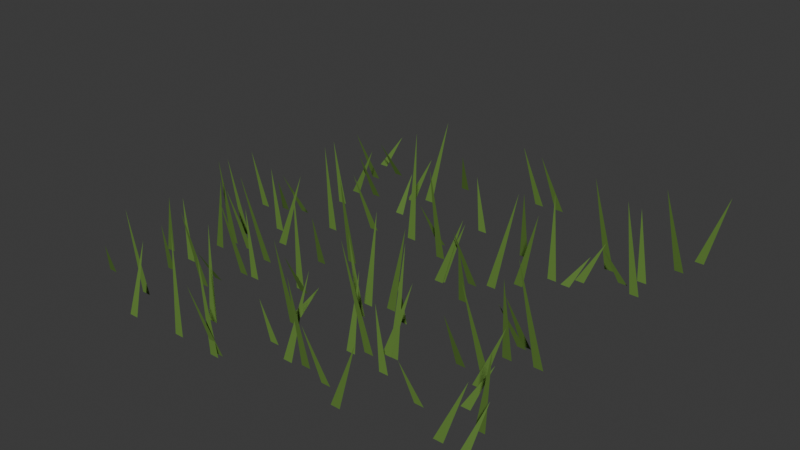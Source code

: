 # Source: prop_grass.blend  (saved by Blender 4.5.92; exported with 4.5.12 LTS)
import bpy
from mathutils import Matrix  # noqa: F401  (used for matrix-valued properties, if any)

bpy.ops.wm.read_factory_settings(use_empty=True)
scene = bpy.context.scene
scene.name = 'Scene'

# ---- collections
col_prop_grass = bpy.data.collections.new('prop_grass'); scene.collection.children.link(col_prop_grass)

# ---- materials (node trees are filled in below, after node groups)
mat_art05_leaf_sun = bpy.data.materials.new('art05_leaf_sun')
mat_art05_leaf_sun.diffuse_color = (0.11, 0.22, 0.035, 1.0)

# ---- material node trees
mat_art05_leaf_sun.use_nodes = True; mat_art05_leaf_sun.node_tree.nodes.clear()
_N = mat_art05_leaf_sun.node_tree.nodes; _L = mat_art05_leaf_sun.node_tree.links
n0 = _N.new('ShaderNodeBsdfPrincipled'); n0.name = 'Principled BSDF'; n0.location = (-200, 100)
n0.inputs[0].default_value = (0.11, 0.22, 0.035, 1.0)
n0.inputs[2].default_value = 0.76
n1 = _N.new('ShaderNodeOutputMaterial'); n1.name = 'Material Output'; n1.location = (200, 100)
_L.new(n0.outputs[0], n1.inputs[0])
n1.is_active_output = True

# ---- world
world_world = bpy.data.worlds.new('World'); scene.world = world_world
world_world.use_nodes = True; world_world.node_tree.nodes.clear()
_N = world_world.node_tree.nodes; _L = world_world.node_tree.links
n0 = _N.new('ShaderNodeOutputWorld'); n0.name = 'World Output'; n0.location = (200, 100)
n1 = _N.new('ShaderNodeBackground'); n1.name = 'Background'; n1.location = (-200, 100)
n1.inputs[0].default_value = (0.05088, 0.05088, 0.05088, 1.0)
_L.new(n1.outputs[0], n0.inputs[0])
n0.is_active_output = True
world_world.color = (0.05088, 0.05088, 0.05088)
world_world.sun_shadow_jitter_overblur = 0.0

# ---- meshes
me_dry_grass_blades = bpy.data.meshes.new('dry_grass_blades')
me_dry_grass_blades.from_pydata([(-1.56, 0.2227, 0.0), (-1.48, 0.2227, 0.0), (-1.434, 0.0648, 0.3505), (-0.8721, -0.8094, 0.0), (-0.7921, -0.8094, 0.0), (-0.9882, -0.7197, 0.5283), (0.4069, -1.104, 0.0), (0.4869, -1.104, 0.0), (0.3881, -0.9343, 0.5645), (0.78, 0.42, 0.0), (0.86, 0.42, 0.0), (0.9947, 0.3766, 0.6801), (1.633, -1.248, 0.0), (1.713, -1.248, 0.0), (1.815, -1.359, 0.7282), (-0.9743, 0.2005, 0.0), (-0.8943, 0.2005, 0.0), (-1.088, 0.2945, 0.6902), (1.394, 0.9594, 0.0), (1.474, 0.9594, 0.0), (1.267, 0.8925, 0.2936), (0.04256, 0.3857, 0.0), (0.1226, 0.3857, 0.0), (0.1026, 0.2068, 0.8584), (1.715, -1.568, 0.0), (1.795, -1.568, 0.0), (1.857, -1.42, 0.4168), (1.486, -1.489, 0.0), (1.566, -1.489, 0.0), (1.679, -1.395, 0.4677), (0.03305, 0.9754, 0.0), (0.113, 0.9754, 0.0), (-0.07328, 1.08, 0.4304), (1.309, -0.7431, 0.0), (1.389, -0.7431, 0.0), (1.188, -0.8241, 0.7285), (0.5013, 0.2008, 0.0), (0.5813, 0.2008, 0.0), (0.4689, 0.03597, 0.5063), (0.7516, -1.152, 0.0), (0.8316, -1.152, 0.0), (0.6391, -1.057, 0.4574), (-0.6442, -1.444, 0.0), (-0.5642, -1.444, 0.0), (-0.727, -1.312, 0.7153), (-1.481, -0.3303, 0.0), (-1.401, -0.3303, 0.0), (-1.621, -0.3171, 0.6353), (1.3, -0.291, 0.0), (1.38, -0.291, 0.0), (1.208, -0.4134, 0.3714), (-0.478, -0.7025, 0.0), (-0.398, -0.7025, 0.0), (-0.5778, -0.5892, 0.7626), (1.415, -1.109, 0.0), (1.495, -1.109, 0.0), (1.605, -1.01, 0.3457), (0.121, 1.715, 0.0), (0.201, 1.715, 0.0), (-0.01755, 1.692, 0.5202), (-1.742, 0.1529, 0.0), (-1.662, 0.1529, 0.0), (-1.879, 0.1841, 0.4643), (-0.729, 0.7926, 0.0), (-0.649, 0.7926, 0.0), (-0.692, 0.9726, 0.3188), (-0.2278, -0.9934, 0.0), (-0.1478, -0.9934, 0.0), (-0.03029, -0.9063, 0.2638), (0.5181, -1.037, 0.0), (0.5981, -1.037, 0.0), (0.3999, -1.123, 0.8965), (-1.261, 0.6362, 0.0), (-1.181, 0.6362, 0.0), (-1.382, 0.7148, 0.5241), (-0.5847, 1.562, 0.0), (-0.5047, 1.562, 0.0), (-0.4663, 1.4, 0.3974), (0.3152, 1.734, 0.0), (0.3952, 1.734, 0.0), (0.2027, 1.639, 0.5056), (1.163, -1.277, 0.0), (1.243, -1.277, 0.0), (1.023, -1.274, 0.2694), (0.5391, -1.499, 0.0), (0.6191, -1.499, 0.0), (0.4017, -1.53, 0.4193), (0.133, -0.6891, 0.0), (0.213, -0.6891, 0.0), (0.006012, -0.6218, 0.6011), (0.2762, 0.09208, 0.0), (0.3562, 0.09208, 0.0), (0.4728, 0.1809, 0.5167), (-0.2939, -1.746, 0.0), (-0.2139, -1.746, 0.0), (-0.4223, -1.683, 0.7279), (0.9353, 0.6581, 0.0), (1.015, 0.6581, 0.0), (0.8669, 0.8018, 0.6656), (0.1415, -1.462, 0.0), (0.2215, -1.462, 0.0), (0.2722, -1.306, 0.6861), (1.533, -0.433, 0.0), (1.613, -0.433, 0.0), (1.455, -0.5686, 0.884), (-0.7024, 0.4237, 0.0), (-0.6224, 0.4237, 0.0), (-0.8314, 0.3619, 0.4853), (1.062, 0.6482, 0.0), (1.142, 0.6482, 0.0), (1.249, 0.7532, 0.2663), (-0.4578, -0.128, 0.0), (-0.3778, -0.128, 0.0), (-0.3656, -0.3003, 0.8257), (-1.093, -1.133, 0.0), (-1.013, -1.133, 0.0), (-1.028, -1.312, 0.7183), (-1.315, 0.8791, 0.0), (-1.235, 0.8791, 0.0), (-1.097, 0.9071, 0.444), (1.639, 1.416, 0.0), (1.719, 1.416, 0.0), (1.562, 1.279, 0.7427), (-1.479, -0.936, 0.0), (-1.399, -0.936, 0.0), (-1.592, -0.8418, 0.4813), (-0.986, -0.8159, 0.0), (-0.906, -0.8159, 0.0), (-0.9677, -0.9946, 0.7279), (-0.3449, 0.4884, 0.0), (-0.2649, 0.4884, 0.0), (-0.3849, 0.6496, 0.885), (-1.26, 1.42, 0.0), (-1.18, 1.42, 0.0), (-1.303, 1.26, 0.3406), (-0.9969, -0.5519, 0.0), (-0.9169, -0.5519, 0.0), (-1.02, -0.7206, 0.7984), (0.2685, 0.07419, 0.0), (0.3485, 0.07419, 0.0), (0.463, 0.1666, 0.5592), (0.5935, -0.04312, 0.0), (0.6735, -0.04312, 0.0), (0.6994, -0.2106, 0.589), (0.6318, 0.2643, 0.0), (0.7118, 0.2643, 0.0), (0.8118, 0.3774, 0.8031), (-1.39, 0.2888, 0.0), (-1.31, 0.2888, 0.0), (-1.486, 0.1708, 0.3543), (0.6841, -0.9661, 0.0), (0.7641, -0.9661, 0.0), (0.6825, -0.791, 0.8231), (0.5508, 0.8366, 0.0), (0.6308, 0.8366, 0.0), (0.6668, 0.6734, 0.6533), (-1.825, -1.445, 0.0), (-1.745, -1.445, 0.0), (-1.659, -1.574, 0.3252), (0.4355, -0.5676, 0.0), (0.5155, -0.5676, 0.0), (0.3363, -0.4535, 0.3128), (1.199, 1.082, 0.0), (1.279, 1.082, 0.0), (1.131, 0.9379, 0.8294), (-0.1636, -1.09, 0.0), (-0.08358, -1.09, 0.0), (-0.09557, -1.268, 0.7813), (1.297, -0.4703, 0.0), (1.377, -0.4703, 0.0), (1.394, -0.6412, 0.7444), (-1.508, 1.492, 0.0), (-1.428, 1.492, 0.0), (-1.326, 1.602, 0.2966), (1.332, -0.8695, 0.0), (1.412, -0.8695, 0.0), (1.538, -0.8003, 0.5036), (-1.086, -0.9992, 0.0), (-1.006, -0.9992, 0.0), (-1.051, -1.179, 0.3128), (-1.491, -1.131, 0.0), (-1.411, -1.131, 0.0), (-1.336, -1.27, 0.4887), (1.698, 1.65, 0.0), (1.778, 1.65, 0.0), (1.91, 1.706, 0.6167), (-0.8136, 1.06, 0.0), (-0.7336, 1.06, 0.0), (-0.6272, 1.165, 0.4106), (-1.343, -1.501, 0.0), (-1.263, -1.501, 0.0), (-1.481, -1.472, 0.6543), (-0.4268, -0.7143, 0.0), (-0.3468, -0.7143, 0.0), (-0.3955, -0.8941, 0.3829), (0.2913, -1.433, 0.0), (0.3713, -1.433, 0.0), (0.3739, -1.608, 0.8135), (-1.25, -0.5046, 0.0), (-1.17, -0.5046, 0.0), (-1.38, -0.5647, 0.5211), (-1.155, -1.769, 0.0), (-1.075, -1.769, 0.0), (-1.14, -1.591, 0.5513), (-1.443, -0.4999, 0.0), (-1.363, -0.4999, 0.0), (-1.328, -0.6631, 0.8229), (-0.09654, 0.5762, 0.0), (-0.01654, 0.5762, 0.0), (-0.1929, 0.4587, 0.3654), (-0.08755, -1.362, 0.0), (-0.007552, -1.362, 0.0), (-0.2233, -1.323, 0.2873), (0.2554, -0.486, 0.0), (0.3354, -0.486, 0.0), (0.4698, -0.5306, 0.7602), (1.099, -0.7396, 0.0), (1.179, -0.7396, 0.0), (1.12, -0.9186, 0.4859), (-0.2829, -1.713, 0.0), (-0.2029, -1.713, 0.0), (-0.3839, -1.825, 0.5618), (-1.313, -0.09574, 0.0), (-1.233, -0.09574, 0.0), (-1.431, -0.01115, 0.4975), (1.548, 0.86, 0.0), (1.628, 0.86, 0.0), (1.423, 0.9321, 0.7276), (-1.38, 1.231, 0.0), (-1.3, 1.231, 0.0), (-1.441, 1.083, 0.4656), (-1.122, 0.9387, 0.0), (-1.042, 0.9387, 0.0), (-1.122, 0.7632, 0.4368), (0.6236, -0.9687, 0.0), (0.7036, -0.9687, 0.0), (0.7864, -0.837, 0.5696), (-1.477, -0.6286, 0.0), (-1.397, -0.6286, 0.0), (-1.272, -0.7018, 0.6886), (1.495, 1.076, 0.0), (1.575, 1.076, 0.0), (1.406, 1.202, 0.5582), (-1.742, -0.9234, 0.0), (-1.662, -0.9234, 0.0), (-1.544, -1.011, 0.5638), (-0.6868, -1.731, 0.0), (-0.6068, -1.731, 0.0), (-0.7771, -1.607, 0.7493), (0.07589, -0.5423, 0.0), (0.1559, -0.5423, 0.0), (0.06274, -0.3703, 0.7077), (-0.642, -0.2903, 0.0), (-0.562, -0.2903, 0.0), (-0.528, -0.4544, 0.4977), (1.114, 0.7767, 0.0), (1.194, 0.7767, 0.0), (1.305, 0.8748, 0.3543), (0.7544, -1.64, 0.0), (0.8344, -1.64, 0.0), (0.9742, -1.631, 0.5557), (-0.6852, 1.151, 0.0), (-0.6052, 1.151, 0.0), (-0.5671, 1.314, 0.7288), (-1.114, -0.2627, 0.0), (-1.034, -0.2627, 0.0), (-0.9198, -0.1691, 0.6322), (1.319, -0.2631, 0.0), (1.399, -0.2631, 0.0), (1.262, -0.415, 0.459)], [], [(0, 1, 2), (3, 5, 4), (6, 7, 8), (9, 11, 10), (12, 13, 14), (15, 16, 17), (18, 19, 20), (21, 22, 23), (24, 25, 26), (27, 29, 28), (30, 32, 31), (33, 34, 35), (36, 38, 37), (39, 40, 41), (42, 44, 43), (45, 47, 46), (48, 50, 49), (51, 52, 53), (54, 55, 56), (57, 59, 58), (60, 61, 62), (63, 64, 65), (66, 68, 67), (69, 70, 71), (72, 73, 74), (75, 77, 76), (78, 79, 80), (81, 82, 83), (84, 85, 86), (87, 88, 89), (90, 91, 92), (93, 95, 94), (96, 97, 98), (99, 101, 100), (102, 103, 104), (105, 106, 107), (108, 110, 109), (111, 112, 113), (114, 116, 115), (117, 118, 119), (120, 122, 121), (123, 124, 125), (126, 127, 128), (129, 130, 131), (132, 134, 133), (135, 136, 137), (138, 139, 140), (141, 142, 143), (144, 146, 145), (147, 148, 149), (150, 151, 152), (153, 154, 155), (156, 157, 158), (159, 160, 161), (162, 163, 164), (165, 167, 166), (168, 169, 170), (171, 172, 173), (174, 175, 176), (177, 178, 179), (180, 182, 181), (183, 185, 184), (186, 187, 188), (189, 191, 190), (192, 193, 194), (195, 197, 196), (198, 199, 200), (201, 202, 203), (204, 206, 205), (207, 208, 209), (210, 211, 212), (213, 215, 214), (216, 217, 218), (219, 220, 221), (222, 223, 224), (225, 226, 227), (228, 229, 230), (231, 232, 233), (234, 235, 236), (237, 238, 239), (240, 242, 241), (243, 244, 245), (246, 247, 248), (249, 251, 250), (252, 253, 254), (255, 257, 256), (258, 259, 260), (261, 262, 263), (264, 265, 266), (267, 269, 268)])
_uv = me_dry_grass_blades.uv_layers.new(name='MetricUV')
_uv.uv.foreach_set('vector', [-0.3901, 0.0, -0.3701, 0.0, -0.3585, 0.08764, -0.218, 0.0, -0.247, 0.1321, -0.198, 0.0, 0.1017, 0.0, 0.1217, 0.0, 0.09702, 0.1411, 0.195, 0.0, 0.2487, 0.17, 0.215, 0.0, 0.4083, 0.0, 0.4283, 0.0, 0.4537, 0.182, -0.2436, 0.0, -0.2236, 0.0, -0.2719, 0.1726, 0.3485, 0.0, 0.3685, 0.0, 0.3168, 0.07341, 0.01064, 0.0, 0.03064, 0.0, 0.02565, 0.2146, 0.4287, 0.0, 0.4487, 0.0, 0.4644, 0.1042, 0.3715, 0.0, 0.4198, 0.1169, 0.3915, 0.0, 0.008261, 0.0, -0.01832, 0.1076, 0.02826, 0.0, 0.3273, 0.0, 0.3473, 0.0, 0.2971, 0.1821, 0.1253, 0.0, 0.1172, 0.1266, 0.1453, 0.0, 0.1879, 0.0, 0.2079, 0.0, 0.1598, 0.1144, -0.1611, 0.0, -0.1818, 0.1788, -0.1411, 0.0, -0.3703, 0.0, -0.4052, 0.1588, -0.3503, 0.0, 0.325, 0.0, 0.302, 0.09285, 0.345, 0.0, -0.1195, 0.0, -0.09949, 0.0, -0.1445, 0.1907, 0.3537, 0.0, 0.3737, 0.0, 0.4012, 0.08643, 0.03026, 0.0, -0.004387, 0.1301, 0.05026, 0.0, -0.4355, 0.0, -0.4155, 0.0, -0.4698, 0.1161, -0.1822, 0.0, -0.1622, 0.0, -0.173, 0.07969, -0.05694, 0.0, -0.007574, 0.06595, -0.03694, 0.0, 0.1295, 0.0, 0.1495, 0.0, 0.09998, 0.2241, -0.3151, 0.0, -0.2951, 0.0, -0.3456, 0.131, -0.1462, 0.0, -0.1166, 0.09934, -0.1262, 0.0, 0.07881, 0.0, 0.09881, 0.0, 0.05066, 0.1264, 0.2907, 0.0, 0.3107, 0.0, 0.2557, 0.06736, 0.1348, 0.0, 0.1548, 0.0, 0.1004, 0.1048, 0.03324, 0.0, 0.05324, 0.0, 0.001503, 0.1503, 0.06905, 0.0, 0.08905, 0.0, 0.1182, 0.1292, -0.07347, 0.0, -0.1056, 0.182, -0.05347, 0.0, 0.2338, 0.0, 0.2538, 0.0, 0.2167, 0.1664, 0.03539, 0.0, 0.06805, 0.1715, 0.05539, 0.0, 0.3833, 0.0, 0.4033, 0.0, 0.3637, 0.221, -0.1756, 0.0, -0.1556, 0.0, -0.2079, 0.1213, 0.2656, 0.0, 0.3122, 0.06656, 0.2856, 0.0, -0.1144, 0.0, -0.09444, 0.0, -0.09141, 0.2064, -0.2733, 0.0, -0.257, 0.1796, -0.2533, 0.0, -0.3287, 0.0, -0.3087, 0.0, -0.2742, 0.111, 0.4097, 0.0, 0.3906, 0.1857, 0.4297, 0.0, -0.3696, 0.0, -0.3496, 0.0, -0.398, 0.1203, -0.2465, 0.0, -0.2265, 0.0, -0.2419, 0.182, -0.08623, 0.0, -0.06623, 0.0, -0.09622, 0.2212, -0.315, 0.0, -0.3258, 0.08515, -0.295, 0.0, -0.2492, 0.0, -0.2292, 0.0, -0.2549, 0.1996, 0.06712, 0.0, 0.08712, 0.0, 0.1157, 0.1398, 0.1484, 0.0, 0.1684, 0.0, 0.1749, 0.1472, 0.1579, 0.0, 0.203, 0.2008, 0.1779, 0.0, -0.3475, 0.0, -0.3275, 0.0, -0.3715, 0.08856, 0.171, 0.0, 0.191, 0.0, 0.1706, 0.2058, 0.1377, 0.0, 0.1577, 0.0, 0.1667, 0.1633, -0.4562, 0.0, -0.4362, 0.0, -0.4149, 0.08131, 0.1089, 0.0, 0.1289, 0.0, 0.08406, 0.07821, 0.2996, 0.0, 0.3196, 0.0, 0.2827, 0.2074, -0.04089, 0.0, -0.02389, 0.1953, -0.02089, 0.0, 0.3243, 0.0, 0.3443, 0.0, 0.3484, 0.1861, -0.3771, 0.0, -0.3571, 0.0, -0.3314, 0.07415, 0.333, 0.0, 0.353, 0.0, 0.3846, 0.1259, -0.2714, 0.0, -0.2514, 0.0, -0.2628, 0.0782, -0.3726, 0.0, -0.3339, 0.1222, -0.3526, 0.0, 0.4246, 0.0, 0.4774, 0.1542, 0.4446, 0.0, -0.2034, 0.0, -0.1834, 0.0, -0.1568, 0.1027, -0.3358, 0.0, -0.3703, 0.1636, -0.3158, 0.0, -0.1067, 0.0, -0.08671, 0.0, -0.09887, 0.09573, 0.07283, 0.0, 0.09347, 0.2034, 0.09283, 0.0, -0.3126, 0.0, -0.2926, 0.0, -0.345, 0.1303, -0.2887, 0.0, -0.2687, 0.0, -0.2851, 0.1378, -0.3609, 0.0, -0.3319, 0.2057, -0.3409, 0.0, -0.02414, 0.0, -0.004136, 0.0, -0.04821, 0.09135, -0.02189, 0.0, -0.001888, 0.0, -0.05583, 0.07183, 0.06386, 0.0, 0.1175, 0.1901, 0.08386, 0.0, 0.2748, 0.0, 0.2948, 0.0, 0.28, 0.1215, -0.07073, 0.0, -0.05073, 0.0, -0.09598, 0.1405, -0.3281, 0.0, -0.3081, 0.0, -0.3579, 0.1244, 0.387, 0.0, 0.407, 0.0, 0.3558, 0.1819, -0.3449, 0.0, -0.3249, 0.0, -0.3604, 0.1164, -0.2805, 0.0, -0.2605, 0.0, -0.2805, 0.1092, 0.1559, 0.0, 0.1759, 0.0, 0.1966, 0.1424, -0.3691, 0.0, -0.3491, 0.0, -0.318, 0.1721, 0.3738, 0.0, 0.3516, 0.1396, 0.3938, 0.0, -0.4354, 0.0, -0.4154, 0.0, -0.3861, 0.141, -0.1717, 0.0, -0.1517, 0.0, -0.1943, 0.1873, 0.01897, 0.0, 0.01568, 0.1769, 0.03897, 0.0, -0.1605, 0.0, -0.1405, 0.0, -0.132, 0.1244, 0.2785, 0.0, 0.3262, 0.08858, 0.2985, 0.0, 0.1886, 0.0, 0.2086, 0.0, 0.2435, 0.1389, -0.1713, 0.0, -0.1513, 0.0, -0.1418, 0.1822, -0.2784, 0.0, -0.2584, 0.0, -0.2299, 0.158, 0.3296, 0.0, 0.3155, 0.1147, 0.3496, 0.0])
_uv.active_render = True
_uv = me_dry_grass_blades.uv_layers.new(name='AtlasUV')
_uv.uv.foreach_set('vector', [0.0, 0.0, 1.0, 0.0, 1.0, 1.0, 0.0, 0.0, 1.0, 0.0, 1.0, 1.0, 0.0, 0.0, 1.0, 0.0, 1.0, 1.0, 0.0, 0.0, 1.0, 0.0, 1.0, 1.0, 0.0, 0.0, 1.0, 0.0, 1.0, 1.0, 0.0, 0.0, 1.0, 0.0, 1.0, 1.0, 0.0, 0.0, 1.0, 0.0, 1.0, 1.0, 0.0, 0.0, 1.0, 0.0, 1.0, 1.0, 0.0, 0.0, 1.0, 0.0, 1.0, 1.0, 0.0, 0.0, 1.0, 0.0, 1.0, 1.0, 0.0, 0.0, 1.0, 0.0, 1.0, 1.0, 0.0, 0.0, 1.0, 0.0, 1.0, 1.0, 0.0, 0.0, 1.0, 0.0, 1.0, 1.0, 0.0, 0.0, 1.0, 0.0, 1.0, 1.0, 0.0, 0.0, 1.0, 0.0, 1.0, 1.0, 0.0, 0.0, 1.0, 0.0, 1.0, 1.0, 0.0, 0.0, 1.0, 0.0, 1.0, 1.0, 0.0, 0.0, 1.0, 0.0, 1.0, 1.0, 0.0, 0.0, 1.0, 0.0, 1.0, 1.0, 0.0, 0.0, 1.0, 0.0, 1.0, 1.0, 0.0, 0.0, 1.0, 0.0, 1.0, 1.0, 0.0, 0.0, 1.0, 0.0, 1.0, 1.0, 0.0, 0.0, 1.0, 0.0, 1.0, 1.0, 0.0, 0.0, 1.0, 0.0, 1.0, 1.0, 0.0, 0.0, 1.0, 0.0, 1.0, 1.0, 0.0, 0.0, 1.0, 0.0, 1.0, 1.0, 0.0, 0.0, 1.0, 0.0, 1.0, 1.0, 0.0, 0.0, 1.0, 0.0, 1.0, 1.0, 0.0, 0.0, 1.0, 0.0, 1.0, 1.0, 0.0, 0.0, 1.0, 0.0, 1.0, 1.0, 0.0, 0.0, 1.0, 0.0, 1.0, 1.0, 0.0, 0.0, 1.0, 0.0, 1.0, 1.0, 0.0, 0.0, 1.0, 0.0, 1.0, 1.0, 0.0, 0.0, 1.0, 0.0, 1.0, 1.0, 0.0, 0.0, 1.0, 0.0, 1.0, 1.0, 0.0, 0.0, 1.0, 0.0, 1.0, 1.0, 0.0, 0.0, 1.0, 0.0, 1.0, 1.0, 0.0, 0.0, 1.0, 0.0, 1.0, 1.0, 0.0, 0.0, 1.0, 0.0, 1.0, 1.0, 0.0, 0.0, 1.0, 0.0, 1.0, 1.0, 0.0, 0.0, 1.0, 0.0, 1.0, 1.0, 0.0, 0.0, 1.0, 0.0, 1.0, 1.0, 0.0, 0.0, 1.0, 0.0, 1.0, 1.0, 0.0, 0.0, 1.0, 0.0, 1.0, 1.0, 0.0, 0.0, 1.0, 0.0, 1.0, 1.0, 0.0, 0.0, 1.0, 0.0, 1.0, 1.0, 0.0, 0.0, 1.0, 0.0, 1.0, 1.0, 0.0, 0.0, 1.0, 0.0, 1.0, 1.0, 0.0, 0.0, 1.0, 0.0, 1.0, 1.0, 0.0, 0.0, 1.0, 0.0, 1.0, 1.0, 0.0, 0.0, 1.0, 0.0, 1.0, 1.0, 0.0, 0.0, 1.0, 0.0, 1.0, 1.0, 0.0, 0.0, 1.0, 0.0, 1.0, 1.0, 0.0, 0.0, 1.0, 0.0, 1.0, 1.0, 0.0, 0.0, 1.0, 0.0, 1.0, 1.0, 0.0, 0.0, 1.0, 0.0, 1.0, 1.0, 0.0, 0.0, 1.0, 0.0, 1.0, 1.0, 0.0, 0.0, 1.0, 0.0, 1.0, 1.0, 0.0, 0.0, 1.0, 0.0, 1.0, 1.0, 0.0, 0.0, 1.0, 0.0, 1.0, 1.0, 0.0, 0.0, 1.0, 0.0, 1.0, 1.0, 0.0, 0.0, 1.0, 0.0, 1.0, 1.0, 0.0, 0.0, 1.0, 0.0, 1.0, 1.0, 0.0, 0.0, 1.0, 0.0, 1.0, 1.0, 0.0, 0.0, 1.0, 0.0, 1.0, 1.0, 0.0, 0.0, 1.0, 0.0, 1.0, 1.0, 0.0, 0.0, 1.0, 0.0, 1.0, 1.0, 0.0, 0.0, 1.0, 0.0, 1.0, 1.0, 0.0, 0.0, 1.0, 0.0, 1.0, 1.0, 0.0, 0.0, 1.0, 0.0, 1.0, 1.0, 0.0, 0.0, 1.0, 0.0, 1.0, 1.0, 0.0, 0.0, 1.0, 0.0, 1.0, 1.0, 0.0, 0.0, 1.0, 0.0, 1.0, 1.0, 0.0, 0.0, 1.0, 0.0, 1.0, 1.0, 0.0, 0.0, 1.0, 0.0, 1.0, 1.0, 0.0, 0.0, 1.0, 0.0, 1.0, 1.0, 0.0, 0.0, 1.0, 0.0, 1.0, 1.0, 0.0, 0.0, 1.0, 0.0, 1.0, 1.0, 0.0, 0.0, 1.0, 0.0, 1.0, 1.0, 0.0, 0.0, 1.0, 0.0, 1.0, 1.0, 0.0, 0.0, 1.0, 0.0, 1.0, 1.0, 0.0, 0.0, 1.0, 0.0, 1.0, 1.0, 0.0, 0.0, 1.0, 0.0, 1.0, 1.0, 0.0, 0.0, 1.0, 0.0, 1.0, 1.0, 0.0, 0.0, 1.0, 0.0, 1.0, 1.0, 0.0, 0.0, 1.0, 0.0, 1.0, 1.0, 0.0, 0.0, 1.0, 0.0, 1.0, 1.0, 0.0, 0.0, 1.0, 0.0, 1.0, 1.0, 0.0, 0.0, 1.0, 0.0, 1.0, 1.0, 0.0, 0.0, 1.0, 0.0, 1.0, 1.0])
_ca = me_dry_grass_blades.color_attributes.new('SurfaceTint', 'FLOAT_COLOR', 'CORNER')
_ca.data.foreach_set('color', [0.915, 0.915, 0.915, 1.0, 0.915, 0.915, 0.915, 1.0, 0.915, 0.915, 0.915, 1.0, 0.915, 0.915, 0.915, 1.0, 0.915, 0.915, 0.915, 1.0, 0.915, 0.915, 0.915, 1.0, 0.915, 0.915, 0.915, 1.0, 0.915, 0.915, 0.915, 1.0, 0.915, 0.915, 0.915, 1.0, 0.915, 0.915, 0.915, 1.0, 0.915, 0.915, 0.915, 1.0, 0.915, 0.915, 0.915, 1.0, 0.915, 0.915, 0.915, 1.0, 0.915, 0.915, 0.915, 1.0, 0.915, 0.915, 0.915, 1.0, 0.915, 0.915, 0.915, 1.0, 0.915, 0.915, 0.915, 1.0, 0.915, 0.915, 0.915, 1.0, 0.915, 0.915, 0.915, 1.0, 0.915, 0.915, 0.915, 1.0, 0.915, 0.915, 0.915, 1.0, 0.915, 0.915, 0.915, 1.0, 0.915, 0.915, 0.915, 1.0, 0.915, 0.915, 0.915, 1.0, 0.915, 0.915, 0.915, 1.0, 0.915, 0.915, 0.915, 1.0, 0.915, 0.915, 0.915, 1.0, 0.915, 0.915, 0.915, 1.0, 0.915, 0.915, 0.915, 1.0, 0.915, 0.915, 0.915, 1.0, 0.915, 0.915, 0.915, 1.0, 0.915, 0.915, 0.915, 1.0, 0.915, 0.915, 0.915, 1.0, 0.915, 0.915, 0.915, 1.0, 0.915, 0.915, 0.915, 1.0, 0.915, 0.915, 0.915, 1.0, 0.915, 0.915, 0.915, 1.0, 0.915, 0.915, 0.915, 1.0, 0.915, 0.915, 0.915, 1.0, 0.915, 0.915, 0.915, 1.0, 0.915, 0.915, 0.915, 1.0, 0.915, 0.915, 0.915, 1.0, 0.915, 0.915, 0.915, 1.0, 0.915, 0.915, 0.915, 1.0, 0.915, 0.915, 0.915, 1.0, 0.915, 0.915, 0.915, 1.0, 0.915, 0.915, 0.915, 1.0, 0.915, 0.915, 0.915, 1.0, 0.915, 0.915, 0.915, 1.0, 0.915, 0.915, 0.915, 1.0, 0.915, 0.915, 0.915, 1.0, 0.915, 0.915, 0.915, 1.0, 0.915, 0.915, 0.915, 1.0, 0.915, 0.915, 0.915, 1.0, 0.915, 0.915, 0.915, 1.0, 0.915, 0.915, 0.915, 1.0, 0.915, 0.915, 0.915, 1.0, 0.915, 0.915, 0.915, 1.0, 0.915, 0.915, 0.915, 1.0, 0.915, 0.915, 0.915, 1.0, 0.915, 0.915, 0.915, 1.0, 0.915, 0.915, 0.915, 1.0, 0.915, 0.915, 0.915, 1.0, 0.915, 0.915, 0.915, 1.0, 0.915, 0.915, 0.915, 1.0, 0.915, 0.915, 0.915, 1.0, 0.915, 0.915, 0.915, 1.0, 0.915, 0.915, 0.915, 1.0, 0.915, 0.915, 0.915, 1.0, 0.915, 0.915, 0.915, 1.0, 0.915, 0.915, 0.915, 1.0, 0.915, 0.915, 0.915, 1.0, 0.915, 0.915, 0.915, 1.0, 0.915, 0.915, 0.915, 1.0, 0.915, 0.915, 0.915, 1.0, 0.915, 0.915, 0.915, 1.0, 0.915, 0.915, 0.915, 1.0, 0.915, 0.915, 0.915, 1.0, 0.915, 0.915, 0.915, 1.0, 0.915, 0.915, 0.915, 1.0, 0.915, 0.915, 0.915, 1.0, 0.915, 0.915, 0.915, 1.0, 0.915, 0.915, 0.915, 1.0, 0.915, 0.915, 0.915, 1.0, 0.915, 0.915, 0.915, 1.0, 0.915, 0.915, 0.915, 1.0, 0.915, 0.915, 0.915, 1.0, 0.915, 0.915, 0.915, 1.0, 0.915, 0.915, 0.915, 1.0, 0.915, 0.915, 0.915, 1.0, 0.915, 0.915, 0.915, 1.0, 0.915, 0.915, 0.915, 1.0, 0.915, 0.915, 0.915, 1.0, 0.915, 0.915, 0.915, 1.0, 0.915, 0.915, 0.915, 1.0, 0.915, 0.915, 0.915, 1.0, 0.915, 0.915, 0.915, 1.0, 0.915, 0.915, 0.915, 1.0, 0.915, 0.915, 0.915, 1.0, 0.915, 0.915, 0.915, 1.0, 0.915, 0.915, 0.915, 1.0, 0.915, 0.915, 0.915, 1.0, 0.915, 0.915, 0.915, 1.0, 0.915, 0.915, 0.915, 1.0, 0.915, 0.915, 0.915, 1.0, 0.915, 0.915, 0.915, 1.0, 0.915, 0.915, 0.915, 1.0, 0.915, 0.915, 0.915, 1.0, 0.915, 0.915, 0.915, 1.0, 0.915, 0.915, 0.915, 1.0, 0.915, 0.915, 0.915, 1.0, 0.915, 0.915, 0.915, 1.0, 0.915, 0.915, 0.915, 1.0, 0.915, 0.915, 0.915, 1.0, 0.915, 0.915, 0.915, 1.0, 0.915, 0.915, 0.915, 1.0, 0.915, 0.915, 0.915, 1.0, 0.915, 0.915, 0.915, 1.0, 0.915, 0.915, 0.915, 1.0, 0.915, 0.915, 0.915, 1.0, 0.915, 0.915, 0.915, 1.0, 0.915, 0.915, 0.915, 1.0, 0.915, 0.915, 0.915, 1.0, 0.915, 0.915, 0.915, 1.0, 0.915, 0.915, 0.915, 1.0, 0.915, 0.915, 0.915, 1.0, 0.915, 0.915, 0.915, 1.0, 0.915, 0.915, 0.915, 1.0, 0.915, 0.915, 0.915, 1.0, 0.915, 0.915, 0.915, 1.0, 0.915, 0.915, 0.915, 1.0, 0.915, 0.915, 0.915, 1.0, 0.915, 0.915, 0.915, 1.0, 0.915, 0.915, 0.915, 1.0, 0.915, 0.915, 0.915, 1.0, 0.915, 0.915, 0.915, 1.0, 0.915, 0.915, 0.915, 1.0, 0.915, 0.915, 0.915, 1.0, 0.915, 0.915, 0.915, 1.0, 0.915, 0.915, 0.915, 1.0, 0.915, 0.915, 0.915, 1.0, 0.915, 0.915, 0.915, 1.0, 0.915, 0.915, 0.915, 1.0, 0.915, 0.915, 0.915, 1.0, 0.915, 0.915, 0.915, 1.0, 0.915, 0.915, 0.915, 1.0, 0.915, 0.915, 0.915, 1.0, 0.915, 0.915, 0.915, 1.0, 0.915, 0.915, 0.915, 1.0, 0.915, 0.915, 0.915, 1.0, 0.915, 0.915, 0.915, 1.0, 0.915, 0.915, 0.915, 1.0, 0.915, 0.915, 0.915, 1.0, 0.915, 0.915, 0.915, 1.0, 0.915, 0.915, 0.915, 1.0, 0.915, 0.915, 0.915, 1.0, 0.915, 0.915, 0.915, 1.0, 0.915, 0.915, 0.915, 1.0, 0.915, 0.915, 0.915, 1.0, 0.915, 0.915, 0.915, 1.0, 0.915, 0.915, 0.915, 1.0, 0.915, 0.915, 0.915, 1.0, 0.915, 0.915, 0.915, 1.0, 0.915, 0.915, 0.915, 1.0, 0.915, 0.915, 0.915, 1.0, 0.915, 0.915, 0.915, 1.0, 0.915, 0.915, 0.915, 1.0, 0.915, 0.915, 0.915, 1.0, 0.915, 0.915, 0.915, 1.0, 0.915, 0.915, 0.915, 1.0, 0.915, 0.915, 0.915, 1.0, 0.915, 0.915, 0.915, 1.0, 0.915, 0.915, 0.915, 1.0, 0.915, 0.915, 0.915, 1.0, 0.915, 0.915, 0.915, 1.0, 0.915, 0.915, 0.915, 1.0, 0.915, 0.915, 0.915, 1.0, 0.915, 0.915, 0.915, 1.0, 0.915, 0.915, 0.915, 1.0, 0.915, 0.915, 0.915, 1.0, 0.915, 0.915, 0.915, 1.0, 0.915, 0.915, 0.915, 1.0, 0.915, 0.915, 0.915, 1.0, 0.915, 0.915, 0.915, 1.0, 0.915, 0.915, 0.915, 1.0, 0.915, 0.915, 0.915, 1.0, 0.915, 0.915, 0.915, 1.0, 0.915, 0.915, 0.915, 1.0, 0.915, 0.915, 0.915, 1.0, 0.915, 0.915, 0.915, 1.0, 0.915, 0.915, 0.915, 1.0, 0.915, 0.915, 0.915, 1.0, 0.915, 0.915, 0.915, 1.0, 0.915, 0.915, 0.915, 1.0, 0.915, 0.915, 0.915, 1.0, 0.915, 0.915, 0.915, 1.0, 0.915, 0.915, 0.915, 1.0, 0.915, 0.915, 0.915, 1.0, 0.915, 0.915, 0.915, 1.0, 0.915, 0.915, 0.915, 1.0, 0.915, 0.915, 0.915, 1.0, 0.915, 0.915, 0.915, 1.0, 0.915, 0.915, 0.915, 1.0, 0.915, 0.915, 0.915, 1.0, 0.915, 0.915, 0.915, 1.0, 0.915, 0.915, 0.915, 1.0, 0.915, 0.915, 0.915, 1.0, 0.915, 0.915, 0.915, 1.0, 0.915, 0.915, 0.915, 1.0, 0.915, 0.915, 0.915, 1.0, 0.915, 0.915, 0.915, 1.0, 0.915, 0.915, 0.915, 1.0, 0.915, 0.915, 0.915, 1.0, 0.915, 0.915, 0.915, 1.0, 0.915, 0.915, 0.915, 1.0, 0.915, 0.915, 0.915, 1.0, 0.915, 0.915, 0.915, 1.0, 0.915, 0.915, 0.915, 1.0, 0.915, 0.915, 0.915, 1.0, 0.915, 0.915, 0.915, 1.0, 0.915, 0.915, 0.915, 1.0, 0.915, 0.915, 0.915, 1.0, 0.915, 0.915, 0.915, 1.0, 0.915, 0.915, 0.915, 1.0, 0.915, 0.915, 0.915, 1.0, 0.915, 0.915, 0.915, 1.0, 0.915, 0.915, 0.915, 1.0, 0.915, 0.915, 0.915, 1.0, 0.915, 0.915, 0.915, 1.0, 0.915, 0.915, 0.915, 1.0, 0.915, 0.915, 0.915, 1.0, 0.915, 0.915, 0.915, 1.0, 0.915, 0.915, 0.915, 1.0, 0.915, 0.915, 0.915, 1.0, 0.915, 0.915, 0.915, 1.0, 0.915, 0.915, 0.915, 1.0, 0.915, 0.915, 0.915, 1.0, 0.915, 0.915, 0.915, 1.0, 0.915, 0.915, 0.915, 1.0, 0.915, 0.915, 0.915, 1.0, 0.915, 0.915, 0.915, 1.0, 0.915, 0.915, 0.915, 1.0, 0.915, 0.915, 0.915, 1.0, 0.915, 0.915, 0.915, 1.0, 0.915, 0.915, 0.915, 1.0, 0.915, 0.915, 0.915, 1.0, 0.915, 0.915, 0.915, 1.0, 0.915, 0.915, 0.915, 1.0, 0.915, 0.915, 0.915, 1.0, 0.915, 0.915, 0.915, 1.0, 0.915, 0.915, 0.915, 1.0, 0.915, 0.915, 0.915, 1.0, 0.915, 0.915, 0.915, 1.0, 0.915, 0.915, 0.915, 1.0, 0.915, 0.915, 0.915, 1.0, 0.915, 0.915, 0.915, 1.0, 0.915, 0.915, 0.915, 1.0, 0.915, 0.915, 0.915, 1.0, 0.915, 0.915, 0.915, 1.0, 0.915, 0.915, 0.915, 1.0, 0.915, 0.915, 0.915, 1.0, 0.915, 0.915, 0.915, 1.0, 0.915, 0.915, 0.915, 1.0, 0.915, 0.915, 0.915, 1.0, 0.915, 0.915, 0.915, 1.0, 0.915, 0.915, 0.915, 1.0, 0.915, 0.915, 0.915, 1.0, 0.915, 0.915, 0.915, 1.0, 0.915, 0.915, 0.915, 1.0, 0.915, 0.915, 0.915, 1.0])
me_dry_grass_blades.materials.append(mat_art05_leaf_sun)
me_dry_grass_blades.update()

# ---- objects
ob_dry_grass_blades = bpy.data.objects.new('dry_grass_blades', me_dry_grass_blades)

# ---- transforms, parenting, visibility, modifiers, constraints
ob_dry_grass_blades.location = (0.0, 0.0, 0.0)

# ---- collection membership
col_prop_grass.objects.link(ob_dry_grass_blades)

# ---- scene / render settings (as saved in the file)
scene.frame_start = 1; scene.frame_end = 250; scene.frame_set(1)
scene.render.engine = 'BLENDER_EEVEE_NEXT'
bpy.context.view_layer.update()

# ---- added for rendering (the .blend has no active camera and no usable light): camera, sun
cam_auto = bpy.data.cameras.new('AutoCamera')
cam_auto.lens = 50.0
cam_auto.sensor_width = 36.0
cam_auto.clip_end = 1000.0
ob_auto_camera = bpy.data.objects.new('AutoCamera', cam_auto)
scene.collection.objects.link(ob_auto_camera)
ob_auto_camera.location = (4.89542, -5.90149, 4.35243)
ob_auto_camera.rotation_euler = (1.09748, -7.21219e-08, 0.694738)
scene.camera = ob_auto_camera
light_auto_sun = bpy.data.lights.new('AutoSun', 'SUN')
light_auto_sun.energy = 3.0
light_auto_sun.angle = 0.0523599
ob_auto_sun = bpy.data.objects.new('AutoSun', light_auto_sun)
scene.collection.objects.link(ob_auto_sun)
ob_auto_sun.rotation_euler = (0.872665, 0.174533, 0.523599)
bpy.context.view_layer.update()
